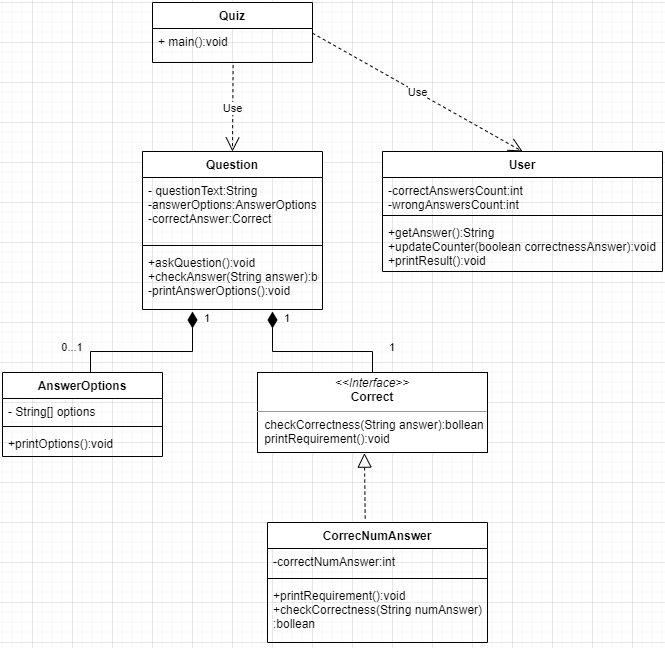

The diagram above was exported from draw.io. Its source (the exported page's mxGraphModel, read from the mxfile embedded in the PNG):
<mxGraphModel dx="782" dy="379" grid="1" gridSize="10" guides="1" tooltips="1" connect="1" arrows="1" fold="1" page="1" pageScale="1" pageWidth="980" pageHeight="690" math="0" shadow="0">
  <root>
    <mxCell id="0" />
    <mxCell id="1" parent="0" />
    <mxCell id="60R1PGeKp3XuQSziOYQm-1" value="Question" style="swimlane;fontStyle=1;align=center;verticalAlign=top;childLayout=stackLayout;horizontal=1;startSize=26;horizontalStack=0;resizeParent=1;resizeParentMax=0;resizeLast=0;collapsible=1;marginBottom=0;" parent="1" vertex="1">
      <mxGeometry x="310" y="189" width="180" height="158" as="geometry">
        <mxRectangle x="90" y="10" width="60" height="26" as="alternateBounds" />
      </mxGeometry>
    </mxCell>
    <mxCell id="60R1PGeKp3XuQSziOYQm-2" value="- questionText:String&#10;-answerOptions:AnswerOptions&#10;-correctAnswer:Correct" style="text;strokeColor=none;fillColor=none;align=left;verticalAlign=top;spacingLeft=4;spacingRight=4;overflow=hidden;rotatable=0;points=[[0,0.5],[1,0.5]];portConstraint=eastwest;" parent="60R1PGeKp3XuQSziOYQm-1" vertex="1">
      <mxGeometry y="26" width="180" height="64" as="geometry" />
    </mxCell>
    <mxCell id="60R1PGeKp3XuQSziOYQm-3" value="" style="line;strokeWidth=1;fillColor=none;align=left;verticalAlign=middle;spacingTop=-1;spacingLeft=3;spacingRight=3;rotatable=0;labelPosition=right;points=[];portConstraint=eastwest;" parent="60R1PGeKp3XuQSziOYQm-1" vertex="1">
      <mxGeometry y="90" width="180" height="8" as="geometry" />
    </mxCell>
    <mxCell id="60R1PGeKp3XuQSziOYQm-4" value="+askQuestion():void&#10;+checkAnswer(String answer):bollean&#10;-printAnswerOptions():void" style="text;strokeColor=none;fillColor=none;align=left;verticalAlign=top;spacingLeft=4;spacingRight=4;overflow=hidden;rotatable=0;points=[[0,0.5],[1,0.5]];portConstraint=eastwest;" parent="60R1PGeKp3XuQSziOYQm-1" vertex="1">
      <mxGeometry y="98" width="180" height="60" as="geometry" />
    </mxCell>
    <mxCell id="ItJc2w88EYXKTMi8x5cp-1" value="AnswerOptions" style="swimlane;fontStyle=1;align=center;verticalAlign=top;childLayout=stackLayout;horizontal=1;startSize=26;horizontalStack=0;resizeParent=1;resizeParentMax=0;resizeLast=0;collapsible=1;marginBottom=0;" parent="1" vertex="1">
      <mxGeometry x="170" y="410" width="160" height="84" as="geometry" />
    </mxCell>
    <mxCell id="ItJc2w88EYXKTMi8x5cp-2" value="- String[] options" style="text;strokeColor=none;fillColor=none;align=left;verticalAlign=top;spacingLeft=4;spacingRight=4;overflow=hidden;rotatable=0;points=[[0,0.5],[1,0.5]];portConstraint=eastwest;" parent="ItJc2w88EYXKTMi8x5cp-1" vertex="1">
      <mxGeometry y="26" width="160" height="24" as="geometry" />
    </mxCell>
    <mxCell id="ItJc2w88EYXKTMi8x5cp-3" value="" style="line;strokeWidth=1;fillColor=none;align=left;verticalAlign=middle;spacingTop=-1;spacingLeft=3;spacingRight=3;rotatable=0;labelPosition=right;points=[];portConstraint=eastwest;" parent="ItJc2w88EYXKTMi8x5cp-1" vertex="1">
      <mxGeometry y="50" width="160" height="8" as="geometry" />
    </mxCell>
    <mxCell id="ItJc2w88EYXKTMi8x5cp-4" value="+printOptions():void" style="text;strokeColor=none;fillColor=none;align=left;verticalAlign=top;spacingLeft=4;spacingRight=4;overflow=hidden;rotatable=0;points=[[0,0.5],[1,0.5]];portConstraint=eastwest;" parent="ItJc2w88EYXKTMi8x5cp-1" vertex="1">
      <mxGeometry y="58" width="160" height="26" as="geometry" />
    </mxCell>
    <mxCell id="ItJc2w88EYXKTMi8x5cp-6" value="CorrecNumAnswer" style="swimlane;fontStyle=1;align=center;verticalAlign=top;childLayout=stackLayout;horizontal=1;startSize=26;horizontalStack=0;resizeParent=1;resizeParentMax=0;resizeLast=0;collapsible=1;marginBottom=0;" parent="1" vertex="1">
      <mxGeometry x="435" y="560" width="220" height="120" as="geometry" />
    </mxCell>
    <mxCell id="ItJc2w88EYXKTMi8x5cp-7" value="-correctNumAnswer:int" style="text;strokeColor=none;fillColor=none;align=left;verticalAlign=top;spacingLeft=4;spacingRight=4;overflow=hidden;rotatable=0;points=[[0,0.5],[1,0.5]];portConstraint=eastwest;" parent="ItJc2w88EYXKTMi8x5cp-6" vertex="1">
      <mxGeometry y="26" width="220" height="26" as="geometry" />
    </mxCell>
    <mxCell id="ItJc2w88EYXKTMi8x5cp-8" value="" style="line;strokeWidth=1;fillColor=none;align=left;verticalAlign=middle;spacingTop=-1;spacingLeft=3;spacingRight=3;rotatable=0;labelPosition=right;points=[];portConstraint=eastwest;" parent="ItJc2w88EYXKTMi8x5cp-6" vertex="1">
      <mxGeometry y="52" width="220" height="8" as="geometry" />
    </mxCell>
    <mxCell id="ItJc2w88EYXKTMi8x5cp-9" value="+printRequirement():void&#10;+checkCorrectness(String numAnswer)&#10;:bollean" style="text;strokeColor=none;fillColor=none;align=left;verticalAlign=top;spacingLeft=4;spacingRight=4;overflow=hidden;rotatable=0;points=[[0,0.5],[1,0.5]];portConstraint=eastwest;" parent="ItJc2w88EYXKTMi8x5cp-6" vertex="1">
      <mxGeometry y="60" width="220" height="60" as="geometry" />
    </mxCell>
    <mxCell id="9MD9ZQ7uS70a6aQbQQgG-1" value="1" style="endArrow=none;html=1;endSize=12;startArrow=diamondThin;startSize=14;startFill=1;edgeStyle=orthogonalEdgeStyle;align=left;verticalAlign=bottom;rounded=0;entryX=0.55;entryY=-0.008;entryDx=0;entryDy=0;entryPerimeter=0;endFill=0;" parent="1" target="ItJc2w88EYXKTMi8x5cp-1" edge="1">
      <mxGeometry x="-0.8013" y="10" relative="1" as="geometry">
        <mxPoint x="360" y="349" as="sourcePoint" />
        <mxPoint x="360" y="419" as="targetPoint" />
        <Array as="points">
          <mxPoint x="360" y="389" />
          <mxPoint x="258" y="389" />
        </Array>
        <mxPoint as="offset" />
      </mxGeometry>
    </mxCell>
    <mxCell id="9MD9ZQ7uS70a6aQbQQgG-3" value="1" style="endArrow=none;html=1;endSize=12;startArrow=diamondThin;startSize=14;startFill=1;edgeStyle=orthogonalEdgeStyle;align=left;verticalAlign=bottom;rounded=0;entryX=0.5;entryY=0;entryDx=0;entryDy=0;endFill=0;" parent="1" target="9MD9ZQ7uS70a6aQbQQgG-4" edge="1">
      <mxGeometry x="-0.8039" y="10" relative="1" as="geometry">
        <mxPoint x="440" y="349" as="sourcePoint" />
        <mxPoint x="440" y="489" as="targetPoint" />
        <Array as="points">
          <mxPoint x="440" y="389" />
          <mxPoint x="540" y="389" />
        </Array>
        <mxPoint as="offset" />
      </mxGeometry>
    </mxCell>
    <mxCell id="9MD9ZQ7uS70a6aQbQQgG-4" value="&lt;p style=&quot;margin:0px;margin-top:4px;text-align:center;&quot;&gt;&lt;i&gt;&amp;lt;&amp;lt;Interface&amp;gt;&amp;gt;&lt;/i&gt;&lt;br&gt;&lt;b&gt;Correct&lt;/b&gt;&lt;/p&gt;&lt;hr size=&quot;1&quot;&gt;&lt;p style=&quot;margin:0px;margin-left:4px;&quot;&gt;&amp;nbsp;checkCorrectness(String answer):bollean&lt;br&gt;&amp;nbsp;printRequirement():void&lt;/p&gt;&lt;p style=&quot;margin:0px;margin-left:4px;&quot;&gt;&lt;br&gt;&lt;/p&gt;" style="verticalAlign=top;align=left;overflow=fill;fontSize=12;fontFamily=Helvetica;html=1;" parent="1" vertex="1">
      <mxGeometry x="425" y="410" width="230" height="80" as="geometry" />
    </mxCell>
    <mxCell id="9MD9ZQ7uS70a6aQbQQgG-5" value="" style="endArrow=block;dashed=1;endFill=0;endSize=12;html=1;rounded=0;entryX=0.465;entryY=1.008;entryDx=0;entryDy=0;entryPerimeter=0;exitX=0.444;exitY=-0.033;exitDx=0;exitDy=0;exitPerimeter=0;" parent="1" source="ItJc2w88EYXKTMi8x5cp-6" target="9MD9ZQ7uS70a6aQbQQgG-4" edge="1">
      <mxGeometry width="160" relative="1" as="geometry">
        <mxPoint x="320" y="919" as="sourcePoint" />
        <mxPoint x="480" y="919" as="targetPoint" />
      </mxGeometry>
    </mxCell>
    <mxCell id="9MD9ZQ7uS70a6aQbQQgG-7" value="Quiz" style="swimlane;fontStyle=1;align=center;verticalAlign=top;childLayout=stackLayout;horizontal=1;startSize=26;horizontalStack=0;resizeParent=1;resizeParentMax=0;resizeLast=0;collapsible=1;marginBottom=0;" parent="1" vertex="1">
      <mxGeometry x="320" y="40" width="160" height="60" as="geometry" />
    </mxCell>
    <mxCell id="9MD9ZQ7uS70a6aQbQQgG-10" value="+ main():void" style="text;strokeColor=none;fillColor=none;align=left;verticalAlign=top;spacingLeft=4;spacingRight=4;overflow=hidden;rotatable=0;points=[[0,0.5],[1,0.5]];portConstraint=eastwest;" parent="9MD9ZQ7uS70a6aQbQQgG-7" vertex="1">
      <mxGeometry y="26" width="160" height="34" as="geometry" />
    </mxCell>
    <mxCell id="9MD9ZQ7uS70a6aQbQQgG-11" value="Use" style="endArrow=open;endSize=12;dashed=1;html=1;rounded=0;exitX=0.504;exitY=1.078;exitDx=0;exitDy=0;exitPerimeter=0;entryX=0.5;entryY=0;entryDx=0;entryDy=0;" parent="1" source="9MD9ZQ7uS70a6aQbQQgG-10" target="60R1PGeKp3XuQSziOYQm-1" edge="1">
      <mxGeometry width="160" relative="1" as="geometry">
        <mxPoint x="370" y="180" as="sourcePoint" />
        <mxPoint x="400" y="180" as="targetPoint" />
      </mxGeometry>
    </mxCell>
    <mxCell id="9MD9ZQ7uS70a6aQbQQgG-12" value="Use" style="endArrow=open;endSize=12;dashed=1;html=1;rounded=0;exitX=1;exitY=0.137;exitDx=0;exitDy=0;exitPerimeter=0;entryX=0.5;entryY=0;entryDx=0;entryDy=0;" parent="1" source="9MD9ZQ7uS70a6aQbQQgG-10" target="9MD9ZQ7uS70a6aQbQQgG-13" edge="1">
      <mxGeometry width="160" relative="1" as="geometry">
        <mxPoint x="370" y="180" as="sourcePoint" />
        <mxPoint x="610" y="41" as="targetPoint" />
      </mxGeometry>
    </mxCell>
    <mxCell id="9MD9ZQ7uS70a6aQbQQgG-13" value="User" style="swimlane;fontStyle=1;align=center;verticalAlign=top;childLayout=stackLayout;horizontal=1;startSize=26;horizontalStack=0;resizeParent=1;resizeParentMax=0;resizeLast=0;collapsible=1;marginBottom=0;" parent="1" vertex="1">
      <mxGeometry x="550" y="189" width="280" height="120" as="geometry" />
    </mxCell>
    <mxCell id="9MD9ZQ7uS70a6aQbQQgG-14" value="-correctAnswersCount:int&#10;-wrongAnswersCount:int" style="text;strokeColor=none;fillColor=none;align=left;verticalAlign=top;spacingLeft=4;spacingRight=4;overflow=hidden;rotatable=0;points=[[0,0.5],[1,0.5]];portConstraint=eastwest;" parent="9MD9ZQ7uS70a6aQbQQgG-13" vertex="1">
      <mxGeometry y="26" width="280" height="34" as="geometry" />
    </mxCell>
    <mxCell id="9MD9ZQ7uS70a6aQbQQgG-15" value="" style="line;strokeWidth=1;fillColor=none;align=left;verticalAlign=middle;spacingTop=-1;spacingLeft=3;spacingRight=3;rotatable=0;labelPosition=right;points=[];portConstraint=eastwest;strokeColor=inherit;" parent="9MD9ZQ7uS70a6aQbQQgG-13" vertex="1">
      <mxGeometry y="60" width="280" height="8" as="geometry" />
    </mxCell>
    <mxCell id="9MD9ZQ7uS70a6aQbQQgG-16" value="+getAnswer():String&#10;+updateCounter(boolean correctnessAnswer):void&#10;+printResult():void" style="text;strokeColor=none;fillColor=none;align=left;verticalAlign=top;spacingLeft=4;spacingRight=4;overflow=hidden;rotatable=0;points=[[0,0.5],[1,0.5]];portConstraint=eastwest;" parent="9MD9ZQ7uS70a6aQbQQgG-13" vertex="1">
      <mxGeometry y="68" width="280" height="52" as="geometry" />
    </mxCell>
    <mxCell id="o2aBLnJi2-PJSyqzAwPk-1" value="&lt;font style=&quot;font-size: 11px;&quot;&gt;0...1&lt;/font&gt;" style="text;html=1;strokeColor=none;fillColor=none;align=center;verticalAlign=middle;whiteSpace=wrap;rounded=0;" parent="1" vertex="1">
      <mxGeometry x="210" y="370" width="60" height="30" as="geometry" />
    </mxCell>
    <mxCell id="o2aBLnJi2-PJSyqzAwPk-2" style="edgeStyle=orthogonalEdgeStyle;rounded=0;orthogonalLoop=1;jettySize=auto;html=1;exitX=0.5;exitY=1;exitDx=0;exitDy=0;" parent="1" source="o2aBLnJi2-PJSyqzAwPk-1" target="o2aBLnJi2-PJSyqzAwPk-1" edge="1">
      <mxGeometry relative="1" as="geometry" />
    </mxCell>
    <mxCell id="o2aBLnJi2-PJSyqzAwPk-3" value="&lt;font style=&quot;font-size: 11px;&quot;&gt;1&lt;/font&gt;" style="text;html=1;strokeColor=none;fillColor=none;align=center;verticalAlign=middle;whiteSpace=wrap;rounded=0;" parent="1" vertex="1">
      <mxGeometry x="530" y="370" width="60" height="30" as="geometry" />
    </mxCell>
  </root>
</mxGraphModel>